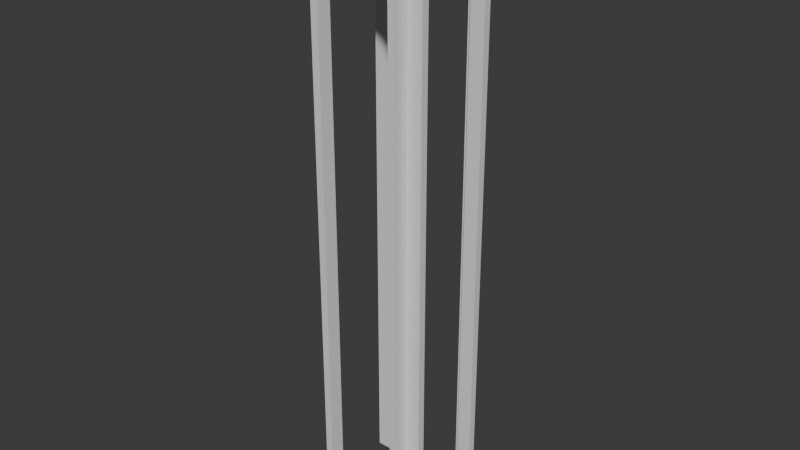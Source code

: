# Source: platform.blend  (saved by Blender 4.2.66; exported with 4.5.12 LTS)
import bpy
from mathutils import Matrix  # noqa: F401  (used for matrix-valued properties, if any)

bpy.ops.wm.read_factory_settings(use_empty=True)
scene = bpy.context.scene
scene.name = 'Scene'

# ---- collections
col_collection = bpy.data.collections.new('Collection'); scene.collection.children.link(col_collection)

# ---- materials (node trees are filled in below, after node groups)
mat_material_001 = bpy.data.materials.new('Material.001')
mat_material_001.alpha_threshold = 0.0
mat_material_001.roughness = 0.5
mat_material_001.line_color = (0.0, 0.0, 0.0, 1.0)
mat_material = bpy.data.materials.new('Material')
mat_material.alpha_threshold = 0.0
mat_material.roughness = 0.5
mat_material.line_color = (0.0, 0.0, 0.0, 1.0)

# ---- material node trees
mat_material_001.use_nodes = True; mat_material_001.node_tree.nodes.clear()
_N = mat_material_001.node_tree.nodes; _L = mat_material_001.node_tree.links
n0 = _N.new('ShaderNodeOutputMaterial'); n0.name = 'Material Output'; n0.location = (300, 300)
n1 = _N.new('ShaderNodeBsdfPrincipled'); n1.name = 'Principled BSDF'; n1.location = (10, 300)
n1.inputs[3].default_value = 1.45
_L.new(n1.outputs[0], n0.inputs[0])
n0.is_active_output = True
mat_material.use_nodes = True; mat_material.node_tree.nodes.clear()
_N = mat_material.node_tree.nodes; _L = mat_material.node_tree.links
n0 = _N.new('ShaderNodeOutputMaterial'); n0.name = 'Material Output'; n0.location = (300, 300)
n1 = _N.new('ShaderNodeBsdfPrincipled'); n1.name = 'Principled BSDF'; n1.location = (10, 300)
n1.inputs[3].default_value = 1.45
_L.new(n1.outputs[0], n0.inputs[0])
n0.is_active_output = True

# ---- world
world_world = bpy.data.worlds.new('World'); scene.world = world_world
world_world.use_nodes = True; world_world.node_tree.nodes.clear()
_N = world_world.node_tree.nodes; _L = world_world.node_tree.links
n0 = _N.new('ShaderNodeOutputWorld'); n0.name = 'World Output'; n0.location = (300, 300)
n1 = _N.new('ShaderNodeBackground'); n1.name = 'Background'; n1.location = (10, 300)
n1.inputs[0].default_value = (0.05088, 0.05088, 0.05088, 1.0)
_L.new(n1.outputs[0], n0.inputs[0])
n0.is_active_output = True
world_world.color = (0.05088, 0.05088, 0.05088)
world_world.sun_shadow_jitter_overblur = 0.0

# ---- meshes
me_cube_001 = bpy.data.meshes.new('Cube.001')
me_cube_001.from_pydata([(16.0, 12.0, 155.7), (16.0, 12.0, -1.333), (16.0, -12.0, 155.7), (16.0, -12.0, -1.333), (12.0, 12.0, 155.7), (12.0, 12.0, -1.333), (12.0, -12.0, 155.7), (12.0, -12.0, -1.333), (12.0, -10.0, 139.5), (12.0, -10.0, -1.333), (12.0, 10.0, 139.5), (12.0, 10.0, -1.333), (16.0, -10.0, -1.333), (16.0, 10.0, -1.333), (16.0, 10.0, 139.5), (16.0, -10.0, 139.5), (12.0, 10.0, 139.5), (12.0, -10.0, 139.5), (12.0, -9.997, 139.5), (12.0, 5.556, 147.8), (12.0, 3.827, 148.7), (12.0, 9.239, 143.3), (12.0, 8.315, 145.0), (12.0, 9.997, 139.5), (12.0, 9.808, 141.4), (12.0, 7.071, 146.5), (12.0, -9.808, 141.4), (12.0, -7.071, 146.5), (12.0, -8.315, 145.0), (12.0, -9.239, 143.3), (12.0, -1.951, 149.3), (12.0, -3.827, 148.7), (12.0, 1.951, 149.3), (12.0, 0.0, 149.5), (12.0, -5.556, 147.8), (16.0, -10.0, 139.5), (16.0, 10.0, 139.5), (16.0, -9.997, 139.5), (16.0, -9.239, 143.3), (16.0, -9.808, 141.4), (16.0, -8.315, 145.0), (16.0, -5.556, 147.8), (16.0, -7.071, 146.5), (16.0, 9.997, 139.5), (16.0, -3.827, 148.7), (16.0, -1.951, 149.3), (16.0, 0.0, 149.5), (16.0, 1.951, 149.3), (16.0, 3.827, 148.7), (16.0, 7.071, 146.5), (16.0, 8.315, 145.0), (16.0, 9.808, 141.4), (16.0, 9.239, 143.3), (16.0, 5.556, 147.8), (12.0, 12.0, 77.19), (16.0, 12.0, 77.19), (-16.0, 12.0, 155.7), (-16.0, 12.0, -1.333), (-16.0, -12.0, 155.7), (-16.0, -12.0, -1.333), (-12.0, 12.0, 155.7), (-12.0, 12.0, -1.333), (-12.0, -12.0, 155.7), (-12.0, -12.0, -1.333), (-12.0, -10.0, 139.5), (-12.0, -10.0, -1.333), (-12.0, 10.0, 139.5), (-12.0, 10.0, -1.333), (-16.0, -10.0, -1.333), (-16.0, 10.0, -1.333), (-16.0, 10.0, 139.5), (-16.0, -10.0, 139.5), (-12.0, 10.0, 139.5), (-12.0, -10.0, 139.5), (-12.0, -9.997, 139.5), (-12.0, 5.556, 147.8), (-12.0, 3.827, 148.7), (-12.0, 9.239, 143.3), (-12.0, 8.315, 145.0), (-12.0, 9.997, 139.5), (-12.0, 9.808, 141.4), (-12.0, 7.071, 146.5), (-12.0, -9.808, 141.4), (-12.0, -7.071, 146.5), (-12.0, -8.315, 145.0), (-12.0, -9.239, 143.3), (-12.0, -1.951, 149.3), (-12.0, -3.827, 148.7), (-12.0, 1.951, 149.3), (-12.0, 0.0, 149.5), (-12.0, -5.556, 147.8), (-16.0, -10.0, 139.5), (-16.0, 10.0, 139.5), (-16.0, -9.997, 139.5), (-16.0, -9.239, 143.3), (-16.0, -9.808, 141.4), (-16.0, -8.315, 145.0), (-16.0, -5.556, 147.8), (-16.0, -7.071, 146.5), (-16.0, 9.997, 139.5), (-16.0, -3.827, 148.7), (-16.0, -1.951, 149.3), (-16.0, 0.0, 149.5), (-16.0, 1.951, 149.3), (-16.0, 3.827, 148.7), (-16.0, 7.071, 146.5), (-16.0, 8.315, 145.0), (-16.0, 9.808, 141.4), (-16.0, 9.239, 143.3), (-16.0, 5.556, 147.8), (-12.0, 12.0, 77.19), (-16.0, 12.0, 77.19)], [], [(0, 4, 6, 2), (3, 2, 6, 7), (8, 17, 9, 7, 6, 4, 54, 5, 11, 16, 10, 23, 24, 21, 22, 25, 19, 20, 32, 33, 30, 31, 34, 27, 28, 29, 26, 18), (3, 7, 9, 12), (5, 1, 13, 11), (43, 14, 36, 13, 1, 55, 0, 2, 3, 12, 35, 15, 37, 39, 38, 40, 42, 41, 44, 45, 46, 47, 48, 53, 49, 50, 52, 51), (54, 4, 0, 55), (36, 14, 10, 16), (16, 11, 13, 36), (17, 8, 15, 35), (12, 9, 17, 35), (23, 10, 14, 43), (15, 8, 18, 37), (26, 39, 37, 18), (29, 38, 39, 26), (28, 40, 38, 29), (27, 42, 40, 28), (34, 41, 42, 27), (31, 44, 41, 34), (44, 31, 30, 45), (33, 46, 45, 30), (32, 47, 46, 33), (20, 48, 47, 32), (19, 53, 48, 20), (25, 49, 53, 19), (22, 50, 49, 25), (22, 21, 52, 50), (21, 24, 51, 52), (43, 51, 24, 23), (5, 54, 55, 1), (56, 58, 62, 60), (59, 63, 62, 58), (64, 74, 82, 85, 84, 83, 90, 87, 86, 89, 88, 76, 75, 81, 78, 77, 80, 79, 66, 72, 67, 61, 110, 60, 62, 63, 65, 73), (59, 68, 65, 63), (61, 67, 69, 57), (99, 107, 108, 106, 105, 109, 104, 103, 102, 101, 100, 97, 98, 96, 94, 95, 93, 71, 91, 68, 59, 58, 56, 111, 57, 69, 92, 70), (110, 111, 56, 60), (92, 72, 66, 70), (72, 92, 69, 67), (73, 91, 71, 64), (68, 91, 73, 65), (79, 99, 70, 66), (71, 93, 74, 64), (82, 74, 93, 95), (85, 82, 95, 94), (84, 85, 94, 96), (83, 84, 96, 98), (90, 83, 98, 97), (87, 90, 97, 100), (100, 101, 86, 87), (89, 86, 101, 102), (88, 89, 102, 103), (76, 88, 103, 104), (75, 76, 104, 109), (81, 75, 109, 105), (78, 81, 105, 106), (78, 106, 108, 77), (77, 108, 107, 80), (99, 79, 80, 107), (61, 57, 111, 110)])
_uv = me_cube_001.uv_layers.new(name='UVMap')
_uv.uv.foreach_set('vector', [0.625, 0.5, 0.875, 0.5, 0.875, 0.75, 0.625, 0.75, 0.375, 0.75, 0.625, 0.75, 0.625, 1.0, 0.375, 1.0, 0.5236, 0.02083, 0.5234, 0.02083, 0.375, 0.02083, 0.375, 0.0, 0.625, 0.0, 0.625, 0.25, 0.5, 0.25, 0.375, 0.25, 0.375, 0.2292, 0.5234, 0.2292, 0.5236, 0.2292, 0.5236, 0.2291, 0.5356, 0.2272, 0.5473, 0.2212, 0.5581, 0.2116, 0.5676, 0.1987, 0.5753, 0.1829, 0.5811, 0.1649, 0.5847, 0.1453, 0.5859, 0.125, 0.5847, 0.1047, 0.5811, 0.08514, 0.5753, 0.06713, 0.5676, 0.05134, 0.5581, 0.03839, 0.5473, 0.02876, 0.5356, 0.02283, 0.5236, 0.02086, 0.375, 0.75, 0.125, 0.75, 0.125, 0.7292, 0.375, 0.7292, 0.125, 0.5, 0.375, 0.5, 0.375, 0.5208, 0.125, 0.5208, 0.5236, 0.5209, 0.5236, 0.5208, 0.5234, 0.5208, 0.375, 0.5208, 0.375, 0.5, 0.5, 0.5, 0.625, 0.5, 0.625, 0.75, 0.375, 0.75, 0.375, 0.7292, 0.5234, 0.7292, 0.5236, 0.7292, 0.5236, 0.7291, 0.5356, 0.7272, 0.5473, 0.7212, 0.5581, 0.7116, 0.5676, 0.6987, 0.5753, 0.6829, 0.5811, 0.6649, 0.5847, 0.6453, 0.5859, 0.625, 0.5847, 0.6047, 0.5811, 0.5851, 0.5753, 0.5671, 0.5676, 0.5513, 0.5581, 0.5384, 0.5473, 0.5288, 0.5356, 0.5228, 0.5, 0.25, 0.625, 0.25, 0.625, 0.5, 0.5, 0.5, 0.6248, 0.4268, 0.625, 0.4268, 0.625, 0.3232, 0.6248, 0.3232, 0.6248, 0.3232, 0.4764, 0.3232, 0.4764, 0.4268, 0.6248, 0.4268, 0.6248, 0.9268, 0.625, 0.9268, 0.625, 0.8232, 0.6248, 0.8232, 0.4764, 0.8232, 0.4764, 0.9268, 0.6248, 0.9268, 0.6248, 0.8232, 0.8018, 0.5, 0.8018, 0.5, 0.6982, 0.5, 0.6982, 0.5, 0.6982, 0.75, 0.8018, 0.75, 0.8018, 0.75, 0.6982, 0.75, 0.4688, 0.7, 0.4688, 0.8, 0.4995, 0.8, 0.4995, 0.7, 0.4375, 0.7, 0.4375, 0.8, 0.4688, 0.8, 0.4688, 0.7, 0.4062, 0.7, 0.4062, 0.8, 0.4375, 0.8, 0.4375, 0.7, 0.375, 0.7, 0.375, 0.8, 0.4062, 0.8, 0.4062, 0.7, 0.3438, 0.7, 0.3438, 0.8, 0.375, 0.8, 0.375, 0.7, 0.3125, 0.7, 0.3125, 0.8, 0.3438, 0.8, 0.3438, 0.7, 0.3125, 0.8, 0.3125, 0.7, 0.2812, 0.7, 0.2812, 0.8, 0.25, 0.7, 0.25, 0.8, 0.2812, 0.8, 0.2812, 0.7, 0.2188, 0.7, 0.2188, 0.8, 0.25, 0.8, 0.25, 0.7, 0.1875, 0.7, 0.1875, 0.8, 0.2188, 0.8, 0.2188, 0.7, 0.1562, 0.7, 0.1562, 0.8, 0.1875, 0.8, 0.1875, 0.7, 0.125, 0.7, 0.125, 0.8, 0.1562, 0.8, 0.1562, 0.7, 0.09375, 0.7, 0.09375, 0.8, 0.125, 0.8, 0.125, 0.7, 0.09375, 0.7, 0.0625, 0.7, 0.0625, 0.8, 0.09375, 0.8, 0.0625, 0.7, 0.03125, 0.7, 0.03125, 0.8, 0.0625, 0.8, 0.0004732, 0.8, 0.03125, 0.8, 0.03125, 0.7, 0.0004732, 0.7, 0.375, 0.25, 0.5, 0.25, 0.5, 0.5, 0.375, 0.5, 0.625, 0.5, 0.625, 0.75, 0.875, 0.75, 0.875, 0.5, 0.375, 0.75, 0.375, 1.0, 0.625, 1.0, 0.625, 0.75, 0.5236, 0.02083, 0.5236, 0.02086, 0.5356, 0.02283, 0.5473, 0.02876, 0.5581, 0.03839, 0.5676, 0.05134, 0.5753, 0.06713, 0.5811, 0.08514, 0.5847, 0.1047, 0.5859, 0.125, 0.5847, 0.1453, 0.5811, 0.1649, 0.5753, 0.1829, 0.5676, 0.1987, 0.5581, 0.2116, 0.5473, 0.2212, 0.5356, 0.2272, 0.5236, 0.2291, 0.5236, 0.2292, 0.5234, 0.2292, 0.375, 0.2292, 0.375, 0.25, 0.5, 0.25, 0.625, 0.25, 0.625, 0.0, 0.375, 0.0, 0.375, 0.02083, 0.5234, 0.02083, 0.375, 0.75, 0.375, 0.7292, 0.125, 0.7292, 0.125, 0.75, 0.125, 0.5, 0.125, 0.5208, 0.375, 0.5208, 0.375, 0.5, 0.5236, 0.5209, 0.5356, 0.5228, 0.5473, 0.5288, 0.5581, 0.5384, 0.5676, 0.5513, 0.5753, 0.5671, 0.5811, 0.5851, 0.5847, 0.6047, 0.5859, 0.625, 0.5847, 0.6453, 0.5811, 0.6649, 0.5753, 0.6829, 0.5676, 0.6987, 0.5581, 0.7116, 0.5473, 0.7212, 0.5356, 0.7272, 0.5236, 0.7291, 0.5236, 0.7292, 0.5234, 0.7292, 0.375, 0.7292, 0.375, 0.75, 0.625, 0.75, 0.625, 0.5, 0.5, 0.5, 0.375, 0.5, 0.375, 0.5208, 0.5234, 0.5208, 0.5236, 0.5208, 0.5, 0.25, 0.5, 0.5, 0.625, 0.5, 0.625, 0.25, 0.6248, 0.4268, 0.6248, 0.3232, 0.625, 0.3232, 0.625, 0.4268, 0.6248, 0.3232, 0.6248, 0.4268, 0.4764, 0.4268, 0.4764, 0.3232, 0.6248, 0.9268, 0.6248, 0.8232, 0.625, 0.8232, 0.625, 0.9268, 0.4764, 0.8232, 0.6248, 0.8232, 0.6248, 0.9268, 0.4764, 0.9268, 0.8018, 0.5, 0.6982, 0.5, 0.6982, 0.5, 0.8018, 0.5, 0.6982, 0.75, 0.6982, 0.75, 0.8018, 0.75, 0.8018, 0.75, 0.4688, 0.7, 0.4995, 0.7, 0.4995, 0.8, 0.4688, 0.8, 0.4375, 0.7, 0.4688, 0.7, 0.4688, 0.8, 0.4375, 0.8, 0.4062, 0.7, 0.4375, 0.7, 0.4375, 0.8, 0.4062, 0.8, 0.375, 0.7, 0.4062, 0.7, 0.4062, 0.8, 0.375, 0.8, 0.3438, 0.7, 0.375, 0.7, 0.375, 0.8, 0.3438, 0.8, 0.3125, 0.7, 0.3438, 0.7, 0.3438, 0.8, 0.3125, 0.8, 0.3125, 0.8, 0.2812, 0.8, 0.2812, 0.7, 0.3125, 0.7, 0.25, 0.7, 0.2812, 0.7, 0.2812, 0.8, 0.25, 0.8, 0.2188, 0.7, 0.25, 0.7, 0.25, 0.8, 0.2188, 0.8, 0.1875, 0.7, 0.2188, 0.7, 0.2188, 0.8, 0.1875, 0.8, 0.1562, 0.7, 0.1875, 0.7, 0.1875, 0.8, 0.1562, 0.8, 0.125, 0.7, 0.1562, 0.7, 0.1562, 0.8, 0.125, 0.8, 0.09375, 0.7, 0.125, 0.7, 0.125, 0.8, 0.09375, 0.8, 0.09375, 0.7, 0.09375, 0.8, 0.0625, 0.8, 0.0625, 0.7, 0.0625, 0.7, 0.0625, 0.8, 0.03125, 0.8, 0.03125, 0.7, 0.0004732, 0.8, 0.0004732, 0.7, 0.03125, 0.7, 0.03125, 0.8, 0.375, 0.25, 0.375, 0.5, 0.5, 0.5, 0.5, 0.25])
me_cube_001.materials.append(mat_material_001)
me_cube_001.use_mirror_vertex_groups = False
me_cube_001.update()
me_cube_003 = bpy.data.meshes.new('Cube.003')
me_cube_003.from_pydata([(-16.0, -16.0, 155.7), (-16.0, -16.0, 159.7), (-16.0, 16.0, 155.7), (-16.0, 16.0, 159.7), (16.0, -16.0, 155.7), (16.0, -16.0, 159.7), (16.0, 16.0, 155.7), (16.0, 16.0, 159.7)], [], [(0, 1, 3, 2), (2, 3, 7, 6), (6, 7, 5, 4), (4, 5, 1, 0), (2, 6, 4, 0), (7, 3, 1, 5)])
_uv = me_cube_003.uv_layers.new(name='UVMap')
_uv.uv.foreach_set('vector', [0.375, 0.0, 0.625, 0.0, 0.625, 0.25, 0.375, 0.25, 0.375, 0.25, 0.625, 0.25, 0.625, 0.5, 0.375, 0.5, 0.375, 0.5, 0.625, 0.5, 0.625, 0.75, 0.375, 0.75, 0.375, 0.75, 0.625, 0.75, 0.625, 1.0, 0.375, 1.0, 0.125, 0.5, 0.375, 0.5, 0.375, 0.75, 0.125, 0.75, 0.625, 0.5, 0.875, 0.5, 0.875, 0.75, 0.625, 0.75])
me_cube_003.materials.append(mat_material)
me_cube_003.update()
me_cube_004 = bpy.data.meshes.new('Cube.004')
me_cube_004.from_pydata([(-12.0, 16.0, 155.7), (-12.0, 16.0, -1.333), (12.0, 16.0, 155.7), (12.0, 16.0, -1.333), (-12.0, 12.0, 155.7), (-12.0, 12.0, -1.333), (12.0, 12.0, 155.7), (12.0, 12.0, -1.333), (10.0, 12.0, 139.5), (10.0, 12.0, -1.333), (-10.0, 12.0, 139.5), (-10.0, 12.0, -1.333), (10.0, 16.0, -1.333), (-10.0, 16.0, -1.333), (-10.0, 16.0, 139.5), (10.0, 16.0, 139.5), (-10.0, 12.0, 139.5), (10.0, 12.0, 139.5), (9.997, 12.0, 139.5), (-5.556, 12.0, 147.8), (-3.827, 12.0, 148.7), (-9.239, 12.0, 143.3), (-8.315, 12.0, 145.0), (-9.997, 12.0, 139.5), (-9.808, 12.0, 141.4), (-7.071, 12.0, 146.5), (9.808, 12.0, 141.4), (7.071, 12.0, 146.5), (8.315, 12.0, 145.0), (9.239, 12.0, 143.3), (1.951, 12.0, 149.3), (3.827, 12.0, 148.7), (-1.951, 12.0, 149.3), (8.742e-08, 12.0, 149.5), (5.556, 12.0, 147.8), (10.0, 16.0, 139.5), (-10.0, 16.0, 139.5), (9.997, 16.0, 139.5), (9.239, 16.0, 143.3), (9.808, 16.0, 141.4), (8.315, 16.0, 145.0), (5.556, 16.0, 147.8), (7.071, 16.0, 146.5), (-9.997, 16.0, 139.5), (3.827, 16.0, 148.7), (1.951, 16.0, 149.3), (-8.742e-08, 16.0, 149.5), (-1.951, 16.0, 149.3), (-3.827, 16.0, 148.7), (-7.071, 16.0, 146.5), (-8.315, 16.0, 145.0), (-9.808, 16.0, 141.4), (-9.239, 16.0, 143.3), (-5.556, 16.0, 147.8), (-12.0, 12.0, 77.19), (-12.0, 16.0, 77.19), (-12.0, -16.0, 155.7), (-12.0, -16.0, -1.333), (12.0, -16.0, 155.7), (12.0, -16.0, -1.333), (-12.0, -12.0, 155.7), (-12.0, -12.0, -1.333), (12.0, -12.0, 155.7), (12.0, -12.0, -1.333), (10.0, -12.0, 139.5), (10.0, -12.0, -1.333), (-10.0, -12.0, 139.5), (-10.0, -12.0, -1.333), (10.0, -16.0, -1.333), (-10.0, -16.0, -1.333), (-10.0, -16.0, 139.5), (10.0, -16.0, 139.5), (-10.0, -12.0, 139.5), (10.0, -12.0, 139.5), (9.997, -12.0, 139.5), (-5.556, -12.0, 147.8), (-3.827, -12.0, 148.7), (-9.239, -12.0, 143.3), (-8.315, -12.0, 145.0), (-9.997, -12.0, 139.5), (-9.808, -12.0, 141.4), (-7.071, -12.0, 146.5), (9.808, -12.0, 141.4), (7.071, -12.0, 146.5), (8.315, -12.0, 145.0), (9.239, -12.0, 143.3), (1.951, -12.0, 149.3), (3.827, -12.0, 148.7), (-1.951, -12.0, 149.3), (8.742e-08, -12.0, 149.5), (5.556, -12.0, 147.8), (10.0, -16.0, 139.5), (-10.0, -16.0, 139.5), (9.997, -16.0, 139.5), (9.239, -16.0, 143.3), (9.808, -16.0, 141.4), (8.315, -16.0, 145.0), (5.556, -16.0, 147.8), (7.071, -16.0, 146.5), (-9.997, -16.0, 139.5), (3.827, -16.0, 148.7), (1.951, -16.0, 149.3), (-8.742e-08, -16.0, 149.5), (-1.951, -16.0, 149.3), (-3.827, -16.0, 148.7), (-7.071, -16.0, 146.5), (-8.315, -16.0, 145.0), (-9.808, -16.0, 141.4), (-9.239, -16.0, 143.3), (-5.556, -16.0, 147.8), (-12.0, -12.0, 77.19), (-12.0, -16.0, 77.19)], [], [(0, 4, 6, 2), (3, 2, 6, 7), (8, 17, 9, 7, 6, 4, 54, 5, 11, 16, 10, 23, 24, 21, 22, 25, 19, 20, 32, 33, 30, 31, 34, 27, 28, 29, 26, 18), (3, 7, 9, 12), (5, 1, 13, 11), (43, 14, 36, 13, 1, 55, 0, 2, 3, 12, 35, 15, 37, 39, 38, 40, 42, 41, 44, 45, 46, 47, 48, 53, 49, 50, 52, 51), (54, 4, 0, 55), (36, 14, 10, 16), (16, 11, 13, 36), (17, 8, 15, 35), (12, 9, 17, 35), (23, 10, 14, 43), (15, 8, 18, 37), (26, 39, 37, 18), (29, 38, 39, 26), (28, 40, 38, 29), (27, 42, 40, 28), (34, 41, 42, 27), (31, 44, 41, 34), (44, 31, 30, 45), (33, 46, 45, 30), (32, 47, 46, 33), (20, 48, 47, 32), (19, 53, 48, 20), (25, 49, 53, 19), (22, 50, 49, 25), (22, 21, 52, 50), (21, 24, 51, 52), (43, 51, 24, 23), (5, 54, 55, 1), (56, 58, 62, 60), (59, 63, 62, 58), (64, 74, 82, 85, 84, 83, 90, 87, 86, 89, 88, 76, 75, 81, 78, 77, 80, 79, 66, 72, 67, 61, 110, 60, 62, 63, 65, 73), (59, 68, 65, 63), (61, 67, 69, 57), (99, 107, 108, 106, 105, 109, 104, 103, 102, 101, 100, 97, 98, 96, 94, 95, 93, 71, 91, 68, 59, 58, 56, 111, 57, 69, 92, 70), (110, 111, 56, 60), (92, 72, 66, 70), (72, 92, 69, 67), (73, 91, 71, 64), (68, 91, 73, 65), (79, 99, 70, 66), (71, 93, 74, 64), (82, 74, 93, 95), (85, 82, 95, 94), (84, 85, 94, 96), (83, 84, 96, 98), (90, 83, 98, 97), (87, 90, 97, 100), (100, 101, 86, 87), (89, 86, 101, 102), (88, 89, 102, 103), (76, 88, 103, 104), (75, 76, 104, 109), (81, 75, 109, 105), (78, 81, 105, 106), (78, 106, 108, 77), (77, 108, 107, 80), (99, 79, 80, 107), (61, 57, 111, 110)])
_uv = me_cube_004.uv_layers.new(name='UVMap')
_uv.uv.foreach_set('vector', [0.625, 0.5, 0.875, 0.5, 0.875, 0.75, 0.625, 0.75, 0.375, 0.75, 0.625, 0.75, 0.625, 1.0, 0.375, 1.0, 0.5236, 0.02083, 0.5234, 0.02083, 0.375, 0.02083, 0.375, 0.0, 0.625, 0.0, 0.625, 0.25, 0.5, 0.25, 0.375, 0.25, 0.375, 0.2292, 0.5234, 0.2292, 0.5236, 0.2292, 0.5236, 0.2291, 0.5356, 0.2272, 0.5473, 0.2212, 0.5581, 0.2116, 0.5676, 0.1987, 0.5753, 0.1829, 0.5811, 0.1649, 0.5847, 0.1453, 0.5859, 0.125, 0.5847, 0.1047, 0.5811, 0.08514, 0.5753, 0.06713, 0.5676, 0.05134, 0.5581, 0.03839, 0.5473, 0.02876, 0.5356, 0.02283, 0.5236, 0.02086, 0.375, 0.75, 0.125, 0.75, 0.125, 0.7292, 0.375, 0.7292, 0.125, 0.5, 0.375, 0.5, 0.375, 0.5208, 0.125, 0.5208, 0.5236, 0.5209, 0.5236, 0.5208, 0.5234, 0.5208, 0.375, 0.5208, 0.375, 0.5, 0.5, 0.5, 0.625, 0.5, 0.625, 0.75, 0.375, 0.75, 0.375, 0.7292, 0.5234, 0.7292, 0.5236, 0.7292, 0.5236, 0.7291, 0.5356, 0.7272, 0.5473, 0.7212, 0.5581, 0.7116, 0.5676, 0.6987, 0.5753, 0.6829, 0.5811, 0.6649, 0.5847, 0.6453, 0.5859, 0.625, 0.5847, 0.6047, 0.5811, 0.5851, 0.5753, 0.5671, 0.5676, 0.5513, 0.5581, 0.5384, 0.5473, 0.5288, 0.5356, 0.5228, 0.5, 0.25, 0.625, 0.25, 0.625, 0.5, 0.5, 0.5, 0.6248, 0.4268, 0.625, 0.4268, 0.625, 0.3232, 0.6248, 0.3232, 0.6248, 0.3232, 0.4764, 0.3232, 0.4764, 0.4268, 0.6248, 0.4268, 0.6248, 0.9268, 0.625, 0.9268, 0.625, 0.8232, 0.6248, 0.8232, 0.4764, 0.8232, 0.4764, 0.9268, 0.6248, 0.9268, 0.6248, 0.8232, 0.8018, 0.5, 0.8018, 0.5, 0.6982, 0.5, 0.6982, 0.5, 0.6982, 0.75, 0.8018, 0.75, 0.8018, 0.75, 0.6982, 0.75, 0.4688, 0.7, 0.4688, 0.8, 0.4995, 0.8, 0.4995, 0.7, 0.4375, 0.7, 0.4375, 0.8, 0.4688, 0.8, 0.4688, 0.7, 0.4062, 0.7, 0.4062, 0.8, 0.4375, 0.8, 0.4375, 0.7, 0.375, 0.7, 0.375, 0.8, 0.4062, 0.8, 0.4062, 0.7, 0.3438, 0.7, 0.3438, 0.8, 0.375, 0.8, 0.375, 0.7, 0.3125, 0.7, 0.3125, 0.8, 0.3438, 0.8, 0.3438, 0.7, 0.3125, 0.8, 0.3125, 0.7, 0.2812, 0.7, 0.2812, 0.8, 0.25, 0.7, 0.25, 0.8, 0.2812, 0.8, 0.2812, 0.7, 0.2188, 0.7, 0.2188, 0.8, 0.25, 0.8, 0.25, 0.7, 0.1875, 0.7, 0.1875, 0.8, 0.2188, 0.8, 0.2188, 0.7, 0.1562, 0.7, 0.1562, 0.8, 0.1875, 0.8, 0.1875, 0.7, 0.125, 0.7, 0.125, 0.8, 0.1562, 0.8, 0.1562, 0.7, 0.09375, 0.7, 0.09375, 0.8, 0.125, 0.8, 0.125, 0.7, 0.09375, 0.7, 0.0625, 0.7, 0.0625, 0.8, 0.09375, 0.8, 0.0625, 0.7, 0.03125, 0.7, 0.03125, 0.8, 0.0625, 0.8, 0.0004732, 0.8, 0.03125, 0.8, 0.03125, 0.7, 0.0004732, 0.7, 0.375, 0.25, 0.5, 0.25, 0.5, 0.5, 0.375, 0.5, 0.625, 0.5, 0.625, 0.75, 0.875, 0.75, 0.875, 0.5, 0.375, 0.75, 0.375, 1.0, 0.625, 1.0, 0.625, 0.75, 0.5236, 0.02083, 0.5236, 0.02086, 0.5356, 0.02283, 0.5473, 0.02876, 0.5581, 0.03839, 0.5676, 0.05134, 0.5753, 0.06713, 0.5811, 0.08514, 0.5847, 0.1047, 0.5859, 0.125, 0.5847, 0.1453, 0.5811, 0.1649, 0.5753, 0.1829, 0.5676, 0.1987, 0.5581, 0.2116, 0.5473, 0.2212, 0.5356, 0.2272, 0.5236, 0.2291, 0.5236, 0.2292, 0.5234, 0.2292, 0.375, 0.2292, 0.375, 0.25, 0.5, 0.25, 0.625, 0.25, 0.625, 0.0, 0.375, 0.0, 0.375, 0.02083, 0.5234, 0.02083, 0.375, 0.75, 0.375, 0.7292, 0.125, 0.7292, 0.125, 0.75, 0.125, 0.5, 0.125, 0.5208, 0.375, 0.5208, 0.375, 0.5, 0.5236, 0.5209, 0.5356, 0.5228, 0.5473, 0.5288, 0.5581, 0.5384, 0.5676, 0.5513, 0.5753, 0.5671, 0.5811, 0.5851, 0.5847, 0.6047, 0.5859, 0.625, 0.5847, 0.6453, 0.5811, 0.6649, 0.5753, 0.6829, 0.5676, 0.6987, 0.5581, 0.7116, 0.5473, 0.7212, 0.5356, 0.7272, 0.5236, 0.7291, 0.5236, 0.7292, 0.5234, 0.7292, 0.375, 0.7292, 0.375, 0.75, 0.625, 0.75, 0.625, 0.5, 0.5, 0.5, 0.375, 0.5, 0.375, 0.5208, 0.5234, 0.5208, 0.5236, 0.5208, 0.5, 0.25, 0.5, 0.5, 0.625, 0.5, 0.625, 0.25, 0.6248, 0.4268, 0.6248, 0.3232, 0.625, 0.3232, 0.625, 0.4268, 0.6248, 0.3232, 0.6248, 0.4268, 0.4764, 0.4268, 0.4764, 0.3232, 0.6248, 0.9268, 0.6248, 0.8232, 0.625, 0.8232, 0.625, 0.9268, 0.4764, 0.8232, 0.6248, 0.8232, 0.6248, 0.9268, 0.4764, 0.9268, 0.8018, 0.5, 0.6982, 0.5, 0.6982, 0.5, 0.8018, 0.5, 0.6982, 0.75, 0.6982, 0.75, 0.8018, 0.75, 0.8018, 0.75, 0.4688, 0.7, 0.4995, 0.7, 0.4995, 0.8, 0.4688, 0.8, 0.4375, 0.7, 0.4688, 0.7, 0.4688, 0.8, 0.4375, 0.8, 0.4062, 0.7, 0.4375, 0.7, 0.4375, 0.8, 0.4062, 0.8, 0.375, 0.7, 0.4062, 0.7, 0.4062, 0.8, 0.375, 0.8, 0.3438, 0.7, 0.375, 0.7, 0.375, 0.8, 0.3438, 0.8, 0.3125, 0.7, 0.3438, 0.7, 0.3438, 0.8, 0.3125, 0.8, 0.3125, 0.8, 0.2812, 0.8, 0.2812, 0.7, 0.3125, 0.7, 0.25, 0.7, 0.2812, 0.7, 0.2812, 0.8, 0.25, 0.8, 0.2188, 0.7, 0.25, 0.7, 0.25, 0.8, 0.2188, 0.8, 0.1875, 0.7, 0.2188, 0.7, 0.2188, 0.8, 0.1875, 0.8, 0.1562, 0.7, 0.1875, 0.7, 0.1875, 0.8, 0.1562, 0.8, 0.125, 0.7, 0.1562, 0.7, 0.1562, 0.8, 0.125, 0.8, 0.09375, 0.7, 0.125, 0.7, 0.125, 0.8, 0.09375, 0.8, 0.09375, 0.7, 0.09375, 0.8, 0.0625, 0.8, 0.0625, 0.7, 0.0625, 0.7, 0.0625, 0.8, 0.03125, 0.8, 0.03125, 0.7, 0.0004732, 0.8, 0.0004732, 0.7, 0.03125, 0.7, 0.03125, 0.8, 0.375, 0.25, 0.375, 0.5, 0.5, 0.5, 0.5, 0.25])
me_cube_004.materials.append(mat_material_001)
me_cube_004.use_mirror_vertex_groups = False
me_cube_004.update()
me_cube_005 = bpy.data.meshes.new('Cube.005')
me_cube_005.from_pydata([(-12.0, -12.0, 151.7), (-12.0, -12.0, 155.7), (-12.0, 12.0, 151.7), (-12.0, 12.0, 155.7), (12.0, -12.0, 151.7), (12.0, -12.0, 155.7), (12.0, 12.0, 151.7), (12.0, 12.0, 155.7)], [], [(0, 1, 3, 2), (2, 3, 7, 6), (6, 7, 5, 4), (4, 5, 1, 0), (2, 6, 4, 0), (7, 3, 1, 5)])
_uv = me_cube_005.uv_layers.new(name='UVMap')
_uv.uv.foreach_set('vector', [0.375, 0.0, 0.625, 0.0, 0.625, 0.25, 0.375, 0.25, 0.375, 0.25, 0.625, 0.25, 0.625, 0.5, 0.375, 0.5, 0.375, 0.5, 0.625, 0.5, 0.625, 0.75, 0.375, 0.75, 0.375, 0.75, 0.625, 0.75, 0.625, 1.0, 0.375, 1.0, 0.125, 0.5, 0.375, 0.5, 0.375, 0.75, 0.125, 0.75, 0.625, 0.5, 0.875, 0.5, 0.875, 0.75, 0.625, 0.75])
me_cube_005.materials.append(mat_material_001)
me_cube_005.update()

# ---- objects
ob_arch_col = bpy.data.objects.new('Arch-col', me_cube_001)
ob_cube_col = bpy.data.objects.new('Cube-col', me_cube_003)
ob_arch_001_col = bpy.data.objects.new('Arch.001-col', me_cube_004)
ob_cube_col_001 = bpy.data.objects.new('Cube-col.001', me_cube_005)

# ---- transforms, parenting, visibility, modifiers, constraints
ob_arch_col.location = (0.0, 0.0, 0.0)
ob_arch_col.lock_rotations_4d = False
ob_arch_col.empty_display_type = 'ARROWS'
ob_arch_col.lineart.crease_threshold = 0.0
ob_cube_col.location = (0.0, 0.0, 0.0)
ob_arch_001_col.location = (0.0, 0.0, 0.0)
ob_arch_001_col.lock_rotations_4d = False
ob_arch_001_col.empty_display_type = 'ARROWS'
ob_arch_001_col.lineart.crease_threshold = 0.0
ob_cube_col_001.location = (0.0, 0.0, 0.0)

# ---- collection membership
col_collection.objects.link(ob_arch_col)
col_collection.objects.link(ob_cube_col)
col_collection.objects.link(ob_arch_001_col)
col_collection.objects.link(ob_cube_col_001)

# ---- scene / render settings (as saved in the file)
scene.frame_start = 1; scene.frame_end = 250; scene.frame_set(1)
scene.render.engine = 'BLENDER_EEVEE_NEXT'
bpy.context.view_layer.update()

# ---- added for rendering (the .blend has no active camera and no usable light): camera, sun
cam_auto = bpy.data.cameras.new('AutoCamera')
cam_auto.lens = 50.0
cam_auto.sensor_width = 36.0
cam_auto.clip_end = 2715.57
ob_auto_camera = bpy.data.objects.new('AutoCamera', cam_auto)
scene.collection.objects.link(ob_auto_camera)
ob_auto_camera.location = (154.734, -185.681, 202.954)
ob_auto_camera.rotation_euler = (1.09748, -7.21219e-08, 0.694738)
scene.camera = ob_auto_camera
light_auto_sun = bpy.data.lights.new('AutoSun', 'SUN')
light_auto_sun.energy = 3.0
light_auto_sun.angle = 0.0523599
ob_auto_sun = bpy.data.objects.new('AutoSun', light_auto_sun)
scene.collection.objects.link(ob_auto_sun)
ob_auto_sun.rotation_euler = (0.872665, 0.174533, 0.523599)
bpy.context.view_layer.update()
